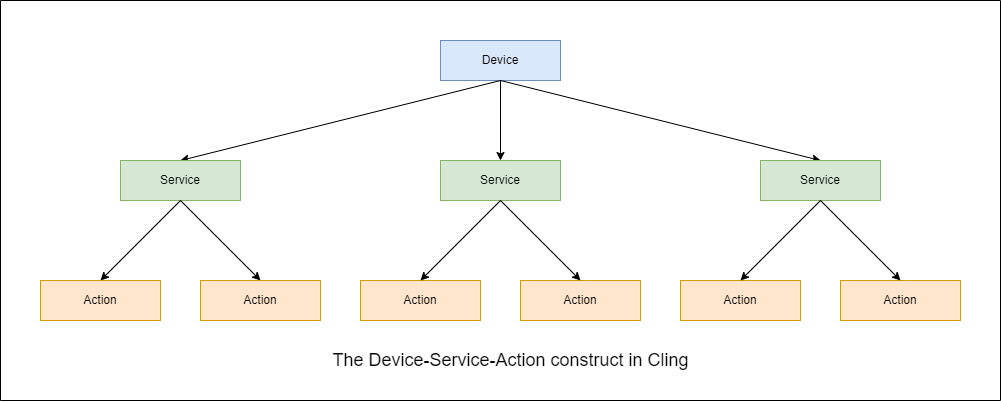

The diagram above was exported from draw.io. Its source (the exported page's mxGraphModel, read from the mxfile embedded in the PNG):
<mxGraphModel dx="2711" dy="1116" grid="1" gridSize="10" guides="1" tooltips="1" connect="1" arrows="1" fold="1" page="1" pageScale="1" pageWidth="827" pageHeight="1169" math="0" shadow="0">
  <root>
    <mxCell id="0" />
    <mxCell id="1" parent="0" />
    <mxCell id="LgSMbb5fk78wmN7Eq7cm-77" value="Device" style="rounded=0;whiteSpace=wrap;html=1;fillColor=#dae8fc;strokeColor=#6c8ebf;" parent="1" vertex="1">
      <mxGeometry x="240" y="40" width="120" height="40" as="geometry" />
    </mxCell>
    <mxCell id="LgSMbb5fk78wmN7Eq7cm-78" value="" style="endArrow=classic;html=1;rounded=0;exitX=0.5;exitY=1;exitDx=0;exitDy=0;entryX=0.5;entryY=0;entryDx=0;entryDy=0;" parent="1" source="LgSMbb5fk78wmN7Eq7cm-77" target="LgSMbb5fk78wmN7Eq7cm-79" edge="1">
      <mxGeometry width="50" height="50" relative="1" as="geometry">
        <mxPoint x="390" y="190" as="sourcePoint" />
        <mxPoint x="240" as="targetPoint" />
      </mxGeometry>
    </mxCell>
    <mxCell id="LgSMbb5fk78wmN7Eq7cm-79" value="Service" style="rounded=0;whiteSpace=wrap;html=1;fillColor=#d5e8d4;strokeColor=#82b366;" parent="1" vertex="1">
      <mxGeometry x="-80" y="160" width="120" height="40" as="geometry" />
    </mxCell>
    <mxCell id="LgSMbb5fk78wmN7Eq7cm-80" value="" style="endArrow=classic;html=1;rounded=0;entryX=0.5;entryY=0;entryDx=0;entryDy=0;" parent="1" target="LgSMbb5fk78wmN7Eq7cm-93" edge="1">
      <mxGeometry width="50" height="50" relative="1" as="geometry">
        <mxPoint x="300" y="80" as="sourcePoint" />
        <mxPoint x="519.9999999999995" as="targetPoint" />
      </mxGeometry>
    </mxCell>
    <mxCell id="LgSMbb5fk78wmN7Eq7cm-81" value="" style="endArrow=classic;html=1;rounded=0;entryX=0.5;entryY=0;entryDx=0;entryDy=0;exitX=0.5;exitY=1;exitDx=0;exitDy=0;" parent="1" source="LgSMbb5fk78wmN7Eq7cm-77" target="LgSMbb5fk78wmN7Eq7cm-90" edge="1">
      <mxGeometry width="50" height="50" relative="1" as="geometry">
        <mxPoint x="360" y="-40" as="sourcePoint" />
        <mxPoint x="360.00000000000045" as="targetPoint" />
      </mxGeometry>
    </mxCell>
    <mxCell id="LgSMbb5fk78wmN7Eq7cm-82" value="" style="endArrow=classic;html=1;rounded=0;exitX=0.5;exitY=1;exitDx=0;exitDy=0;entryX=0.5;entryY=0;entryDx=0;entryDy=0;" parent="1" source="LgSMbb5fk78wmN7Eq7cm-79" edge="1">
      <mxGeometry width="50" height="50" relative="1" as="geometry">
        <mxPoint x="410" y="-30" as="sourcePoint" />
        <mxPoint x="-100" y="279.9999999999998" as="targetPoint" />
      </mxGeometry>
    </mxCell>
    <mxCell id="LgSMbb5fk78wmN7Eq7cm-83" value="" style="endArrow=classic;html=1;rounded=0;exitX=0.5;exitY=1;exitDx=0;exitDy=0;entryX=0.5;entryY=0;entryDx=0;entryDy=0;" parent="1" source="LgSMbb5fk78wmN7Eq7cm-79" edge="1">
      <mxGeometry width="50" height="50" relative="1" as="geometry">
        <mxPoint x="250" y="50" as="sourcePoint" />
        <mxPoint x="60" y="280" as="targetPoint" />
      </mxGeometry>
    </mxCell>
    <mxCell id="LgSMbb5fk78wmN7Eq7cm-84" value="Action" style="rounded=0;whiteSpace=wrap;html=1;fillColor=#ffe6cc;strokeColor=#d79b00;" parent="1" vertex="1">
      <mxGeometry x="-160" y="280" width="120" height="40" as="geometry" />
    </mxCell>
    <mxCell id="LgSMbb5fk78wmN7Eq7cm-85" value="Action" style="rounded=0;whiteSpace=wrap;html=1;fillColor=#ffe6cc;strokeColor=#d79b00;" parent="1" vertex="1">
      <mxGeometry y="280" width="120" height="40" as="geometry" />
    </mxCell>
    <mxCell id="LgSMbb5fk78wmN7Eq7cm-86" value="Action" style="rounded=0;whiteSpace=wrap;html=1;fillColor=#ffe6cc;strokeColor=#d79b00;" parent="1" vertex="1">
      <mxGeometry x="160" y="280" width="120" height="40" as="geometry" />
    </mxCell>
    <mxCell id="LgSMbb5fk78wmN7Eq7cm-87" value="Action" style="rounded=0;whiteSpace=wrap;html=1;fillColor=#ffe6cc;strokeColor=#d79b00;" parent="1" vertex="1">
      <mxGeometry x="320" y="280" width="120" height="40" as="geometry" />
    </mxCell>
    <mxCell id="LgSMbb5fk78wmN7Eq7cm-88" value="Action" style="rounded=0;whiteSpace=wrap;html=1;fillColor=#ffe6cc;strokeColor=#d79b00;" parent="1" vertex="1">
      <mxGeometry x="480" y="280" width="120" height="40" as="geometry" />
    </mxCell>
    <mxCell id="LgSMbb5fk78wmN7Eq7cm-89" value="Action" style="rounded=0;whiteSpace=wrap;html=1;fillColor=#ffe6cc;strokeColor=#d79b00;" parent="1" vertex="1">
      <mxGeometry x="640" y="280" width="120" height="40" as="geometry" />
    </mxCell>
    <mxCell id="LgSMbb5fk78wmN7Eq7cm-90" value="Service" style="rounded=0;whiteSpace=wrap;html=1;fillColor=#d5e8d4;strokeColor=#82b366;" parent="1" vertex="1">
      <mxGeometry x="240" y="160" width="120" height="40" as="geometry" />
    </mxCell>
    <mxCell id="LgSMbb5fk78wmN7Eq7cm-91" value="" style="endArrow=classic;html=1;rounded=0;exitX=0.5;exitY=1;exitDx=0;exitDy=0;entryX=0.5;entryY=0;entryDx=0;entryDy=0;" parent="1" source="LgSMbb5fk78wmN7Eq7cm-90" edge="1">
      <mxGeometry width="50" height="50" relative="1" as="geometry">
        <mxPoint x="730" y="-30" as="sourcePoint" />
        <mxPoint x="220" y="280" as="targetPoint" />
      </mxGeometry>
    </mxCell>
    <mxCell id="LgSMbb5fk78wmN7Eq7cm-92" value="" style="endArrow=classic;html=1;rounded=0;exitX=0.5;exitY=1;exitDx=0;exitDy=0;entryX=0.5;entryY=0;entryDx=0;entryDy=0;" parent="1" source="LgSMbb5fk78wmN7Eq7cm-90" edge="1">
      <mxGeometry width="50" height="50" relative="1" as="geometry">
        <mxPoint x="570" y="50" as="sourcePoint" />
        <mxPoint x="380" y="280" as="targetPoint" />
      </mxGeometry>
    </mxCell>
    <mxCell id="LgSMbb5fk78wmN7Eq7cm-93" value="Service" style="rounded=0;whiteSpace=wrap;html=1;fillColor=#d5e8d4;strokeColor=#82b366;" parent="1" vertex="1">
      <mxGeometry x="560" y="160" width="120" height="40" as="geometry" />
    </mxCell>
    <mxCell id="LgSMbb5fk78wmN7Eq7cm-94" value="" style="endArrow=classic;html=1;rounded=0;exitX=0.5;exitY=1;exitDx=0;exitDy=0;entryX=0.5;entryY=0;entryDx=0;entryDy=0;" parent="1" source="LgSMbb5fk78wmN7Eq7cm-93" edge="1">
      <mxGeometry width="50" height="50" relative="1" as="geometry">
        <mxPoint x="1050" y="-30" as="sourcePoint" />
        <mxPoint x="540" y="280" as="targetPoint" />
      </mxGeometry>
    </mxCell>
    <mxCell id="LgSMbb5fk78wmN7Eq7cm-95" value="" style="endArrow=classic;html=1;rounded=0;exitX=0.5;exitY=1;exitDx=0;exitDy=0;entryX=0.5;entryY=0;entryDx=0;entryDy=0;" parent="1" source="LgSMbb5fk78wmN7Eq7cm-93" edge="1">
      <mxGeometry width="50" height="50" relative="1" as="geometry">
        <mxPoint x="890" y="50" as="sourcePoint" />
        <mxPoint x="700" y="280" as="targetPoint" />
      </mxGeometry>
    </mxCell>
    <mxCell id="LgSMbb5fk78wmN7Eq7cm-101" value="" style="swimlane;startSize=0;" parent="1" vertex="1">
      <mxGeometry x="-200" width="1000" height="400" as="geometry" />
    </mxCell>
    <mxCell id="LgSMbb5fk78wmN7Eq7cm-97" value="The Device-Service-Action construct in Cling" style="text;html=1;align=center;verticalAlign=middle;resizable=0;points=[];autosize=1;strokeColor=none;fillColor=none;fontSize=18;" parent="LgSMbb5fk78wmN7Eq7cm-101" vertex="1">
      <mxGeometry x="320" y="340" width="380" height="40" as="geometry" />
    </mxCell>
  </root>
</mxGraphModel>